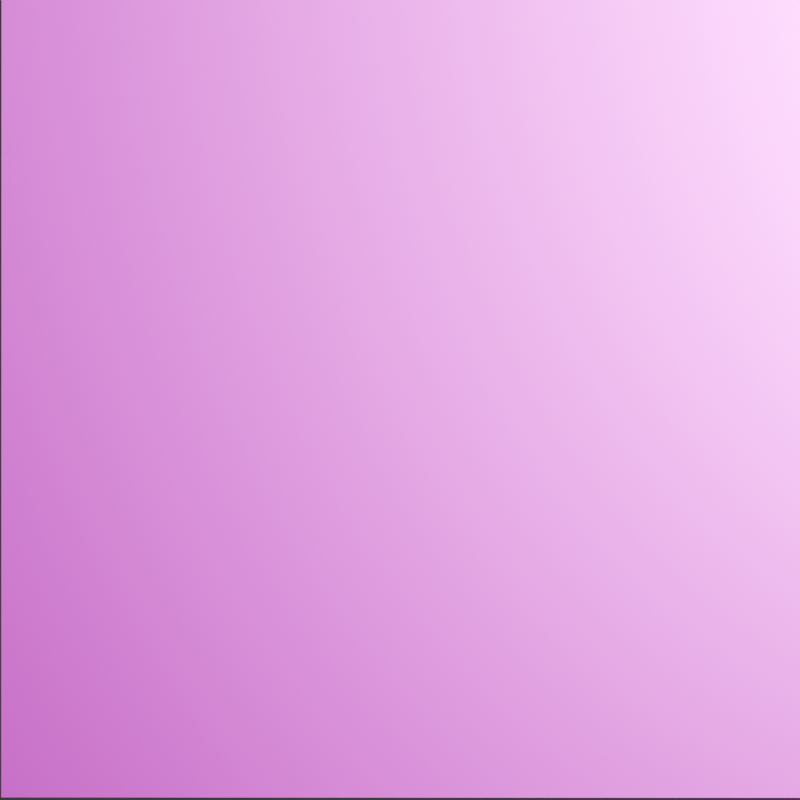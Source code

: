 # Source: light.blend  (saved by Blender 4.5.91; exported with 4.5.12 LTS)
import bpy
from mathutils import Matrix  # noqa: F401  (used for matrix-valued properties, if any)

bpy.ops.wm.read_factory_settings(use_empty=True)
scene = bpy.context.scene
scene.name = 'Scene'

# ---- collections
col_collection = bpy.data.collections.new('Collection'); scene.collection.children.link(col_collection)

# ---- images (referenced by path relative to the original .blend; pixels are not part of the script)
import os
ASSET_DIR = os.environ.get("B2B_ASSET_DIR", "")  # directory of the original .blend (textures are referenced by path, not embedded)
HERE = os.path.dirname(os.path.abspath(__file__))  # packed textures are extracted next to this script under _unpacked/

def load_image(name, relpath, width, height, colorspace="sRGB"):
    """Load a texture the original file referenced (path relative to the .blend, or extracted next to this script)."""
    p = next((c for c in (os.path.join(HERE, relpath), os.path.join(ASSET_DIR, relpath)) if relpath and os.path.exists(c)), "")
    if p:
        img = bpy.data.images.load(p, check_existing=True)
        img.name = name
    else:  # same state as the original file: an image datablock whose file is absent (Cycles renders it pink)
        img = bpy.data.images.new(name, width, height)
        img.source = "FILE"
        img.filepath = "//" + (relpath or name)
    img.colorspace_settings.name = colorspace
    return img
img_crab_sample_1_webp_002 = load_image('Crab Sample 1.webp.002', 'Crab Sample 1.webp', 1024, 1024, 'sRGB')

# ---- materials (node trees are filled in below, after node groups)
mat_material_001 = bpy.data.materials.new('Material.001')

# ---- material node trees
mat_material_001.use_nodes = True; mat_material_001.node_tree.nodes.clear()
_N = mat_material_001.node_tree.nodes; _L = mat_material_001.node_tree.links
n0 = _N.new('ShaderNodeBsdfPrincipled'); n0.name = 'Principled BSDF'; n0.location = (-170, 336)
n0.inputs[1].default_value = 1.0
n0.inputs[2].default_value = 0.8127
n0.inputs[3].default_value = 0.0
n0.inputs[20].default_value = 1.0
n0.inputs[22].default_value = (1.0, 0.9398, 0.9848, 1.0)
n1 = _N.new('ShaderNodeOutputMaterial'); n1.name = 'Material Output'; n1.location = (200, 100)
n2 = _N.new('ShaderNodeUVMap'); n2.name = 'UV Map'; n2.location = (-786, 105)
n3 = _N.new('ShaderNodeTexImage'); n3.name = 'ImageTexture'; n3.location = (-446, 271)
n3.label = 'ImageTexture'
n3.image = img_crab_sample_1_webp_002
_L.new(n0.outputs[0], n1.inputs[0])
_L.new(n2.outputs[0], n3.inputs[0])
_L.new(n3.outputs[0], n0.inputs[0])
n1.is_active_output = True

# ---- world
world_world = bpy.data.worlds.new('World'); scene.world = world_world
world_world.color = (0.05088, 0.05088, 0.05088)
world_world.sun_shadow_jitter_overblur = 0.0

# ---- cameras
cam_camera_002 = bpy.data.cameras.new('Camera.002')
cam_camera_002.type = 'ORTHO'
cam_camera_002.ortho_scale = 418.8
cam_camera_002.shift_x = 0.11
cam_camera_002.shift_y = -0.035

# ---- lights
light_spot = bpy.data.lights.new('Spot', 'SPOT')
light_spot.temperature = 6136.0
light_spot.use_shadow = False
light_spot.exposure = 5.279
light_spot.energy = 1e+07
light_spot.spot_blend = 1.0
light_spot.spot_size = 3.142
light_spot.show_cone = True
light_spot.cycles.use_multiple_importance_sampling = False
light_spot.use_nodes = True; light_spot.node_tree.nodes.clear()
_N = light_spot.node_tree.nodes; _L = light_spot.node_tree.links
n0 = _N.new('ShaderNodeOutputLight'); n0.name = 'Light Output'; n0.location = (1422, 210)
n0.target = 'CYCLES'
n1 = _N.new('ShaderNodeBsdfPrincipled'); n1.name = 'Principled BSDF'; n1.location = (994, 470)
n1.inputs[2].default_value = 1.0
n1.inputs[3].default_value = 1.0
n1.inputs[28].default_value = 1.0
_L.new(n1.outputs[0], n0.inputs[0])
n0.is_active_output = True

# ---- meshes
me_plane = bpy.data.meshes.new('Plane')
me_plane.from_pydata([(-1.0, -1.0, 0.0), (1.0, -1.0, 0.0), (-1.0, 1.0, 0.0), (1.0, 1.0, 0.0)], [], [(0, 1, 3, 2)])
_uv = me_plane.uv_layers.new(name='UVMap')
_uv.uv.foreach_set('vector', [0.0, 0.0, 1.0, 0.0, 1.0, 1.0, 0.0, 1.0])
me_plane.materials.append(mat_material_001)
me_plane.update()

# ---- objects
ob_plane = bpy.data.objects.new('Plane', me_plane)
ob_spot = bpy.data.objects.new('Spot', light_spot)
ob_camera = bpy.data.objects.new('Camera', cam_camera_002)

# ---- transforms, parenting, visibility, modifiers, constraints
ob_plane.location = (-1.027e-14, 0.8725, -46.24)
ob_plane.rotation_euler = (1.571, 3.142, 1.571)
ob_plane.scale = (-209.6, -209.6, -209.6)
ob_spot.location = (63.83, 579.2, 242.3)
ob_spot.rotation_euler = (-20.18, 7.242e-08, 9.846e-08)
ob_camera.location = (791.9, -45.95, -33.2)
ob_camera.rotation_euler = (1.571, -0.0, 1.571)

# ---- collection membership
col_collection.objects.link(ob_plane)
col_collection.objects.link(ob_spot)
col_collection.objects.link(ob_camera)

# ---- scene / render settings (as saved in the file)
scene.camera = ob_camera
scene.frame_start = 1; scene.frame_end = 250; scene.frame_set(103)
scene.render.engine = 'CYCLES'
scene.render.resolution_x = 680
scene.render.resolution_y = 680
scene.cycles.shading_system = True
scene.cycles.samples = 64
bpy.context.view_layer.update()
